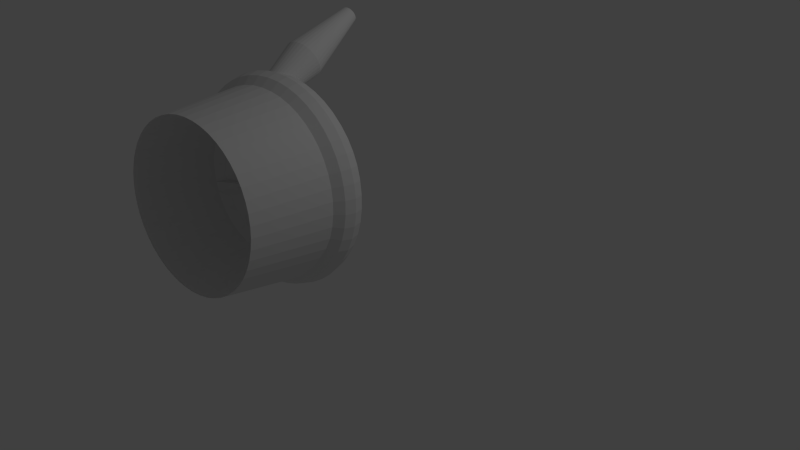 # Source: TestModell.blend  (saved by Blender 2.76.0; exported with 4.5.12 LTS)
import bpy
from mathutils import Matrix  # noqa: F401  (used for matrix-valued properties, if any)

bpy.ops.wm.read_factory_settings(use_empty=True)
scene = bpy.context.scene
scene.name = 'Scene'

# ---- collections
col_collection_1 = bpy.data.collections.new('Collection 1'); scene.collection.children.link(col_collection_1)

# ---- world
world_world = bpy.data.worlds.new('World'); scene.world = world_world
world_world.color = (0.05088, 0.05088, 0.05088)
world_world.use_sun_shadow = False
world_world.sun_shadow_jitter_overblur = 0.0
world_world.cycles.sampling_method = 'MANUAL'
world_world.cycles.sample_map_resolution = 256

# ---- cameras
cam_camera = bpy.data.cameras.new('Camera')
cam_camera.clip_end = 100.0
cam_camera.lens = 35.0
cam_camera.sensor_width = 32.0
cam_camera.sensor_height = 18.0
cam_camera.ortho_scale = 7.314
cam_camera.dof.focus_distance = 0.0
cam_camera.dof.aperture_fstop = 128.0

# ---- lights
light_lamp = bpy.data.lights.new('Lamp', 'POINT')
light_lamp.transmission_factor = 0.0
light_lamp.cutoff_distance = 30.0
light_lamp.energy = 100.0
light_lamp.shadow_buffer_clip_start = 1.001
light_lamp.shadow_soft_size = 0.1
light_lamp.shadow_maximum_resolution = 0.006
light_lamp.use_absolute_resolution = True
light_lamp.cycles.use_multiple_importance_sampling = False

# ---- meshes
me_torus = bpy.data.meshes.new('Torus')
me_torus.from_pydata([(1.25, 0.0, 0.0), (1.217, 0.0, 0.125), (1.125, 0.0, 0.2165), (1.0, 0.0, 1.229), (0.875, 0.0, 0.2165), (0.7835, 0.0, 0.125), (0.4354, 1.062e-09, 0.001048), (0.7835, 0.0, -0.125), (0.875, 0.0, -0.2165), (1.001, 0.0, -0.3222), (1.125, 0.0, -0.2165), (1.217, 0.0, -0.125), (1.239, 0.1632, 0.0), (1.206, 0.1588, 0.125), (1.115, 0.1468, 0.2165), (0.9914, 0.1305, 1.229), (0.8675, 0.1142, 0.2165), (0.7768, 0.1023, 0.125), (0.4316, 0.05769, 0.001048), (0.7768, 0.1023, -0.125), (0.8675, 0.1142, -0.2165), (0.9922, 0.1306, -0.3222), (1.115, 0.1468, -0.2165), (1.206, 0.1588, -0.125), (1.207, 0.3235, 0.0), (1.175, 0.3149, 0.125), (1.087, 0.2912, 0.2165), (0.9659, 0.2588, 1.229), (0.8452, 0.2265, 0.2165), (0.7568, 0.2028, 0.125), (0.4203, 0.1144, 0.001048), (0.7568, 0.2028, -0.125), (0.8452, 0.2265, -0.2165), (0.9667, 0.259, -0.3222), (1.087, 0.2912, -0.2165), (1.175, 0.3149, -0.125), (1.155, 0.4784, 0.0), (1.124, 0.4655, 0.125), (1.039, 0.4305, 0.2165), (0.9239, 0.3827, 1.229), (0.8084, 0.3348, 0.2165), (0.7239, 0.2998, 0.125), (0.4018, 0.1691, 0.001048), (0.7239, 0.2998, -0.125), (0.8084, 0.3348, -0.2165), (0.9246, 0.383, -0.3222), (1.039, 0.4305, -0.2165), (1.124, 0.4655, -0.125), (1.083, 0.625, 0.0), (1.054, 0.6083, 0.125), (0.9743, 0.5625, 0.2165), (0.866, 0.5, 1.229), (0.7578, 0.4375, 0.2165), (0.6785, 0.3917, 0.125), (0.3762, 0.221, 0.001048), (0.6785, 0.3917, -0.125), (0.7578, 0.4375, -0.2165), (0.8667, 0.5004, -0.3222), (0.9743, 0.5625, -0.2165), (1.054, 0.6083, -0.125), (0.9917, 0.761, 0.0), (0.9651, 0.7406, 0.125), (0.8925, 0.6849, 0.2165), (0.7934, 0.6088, 1.229), (0.6942, 0.5327, 0.2165), (0.6216, 0.477, 0.125), (0.3441, 0.269, 0.001048), (0.6216, 0.477, -0.125), (0.6942, 0.5327, -0.2165), (0.794, 0.6092, -0.3222), (0.8925, 0.6849, -0.2165), (0.9651, 0.7406, -0.125), (0.8839, 0.8839, 0.0), (0.8602, 0.8602, 0.125), (0.7955, 0.7955, 0.2165), (0.7071, 0.7071, 1.229), (0.6187, 0.6187, 0.2165), (0.554, 0.554, 0.125), (0.3059, 0.3125, 0.001048), (0.554, 0.554, -0.125), (0.6187, 0.6187, -0.2165), (0.7077, 0.7077, -0.3222), (0.7955, 0.7955, -0.2165), (0.8602, 0.8602, -0.125), (0.761, 0.9917, 0.0), (0.7406, 0.9651, 0.125), (0.6849, 0.8925, 0.2165), (0.6088, 0.7934, 1.229), (0.5327, 0.6942, 0.2165), (0.477, 0.6216, 0.125), (0.2625, 0.3506, 0.001048), (0.477, 0.6216, -0.125), (0.5327, 0.6942, -0.2165), (0.6092, 0.794, -0.3222), (0.6849, 0.8925, -0.2165), (0.7406, 0.9651, -0.125), (0.625, 1.083, 0.0), (0.6083, 1.054, 0.125), (0.5625, 0.9743, 0.2165), (0.5, 0.866, 1.229), (0.4375, 0.7578, 0.2165), (0.3917, 0.6785, 0.125), (0.2144, 0.3827, 0.001048), (0.3917, 0.6785, -0.125), (0.4375, 0.7578, -0.2165), (0.5004, 0.8667, -0.3222), (0.5625, 0.9743, -0.2165), (0.6083, 1.054, -0.125), (0.4784, 1.155, 0.0), (0.4655, 1.124, 0.125), (0.4305, 1.039, 0.2165), (0.3827, 0.9239, 1.229), (0.3348, 0.8084, 0.2165), (0.2998, 0.7239, 0.125), (0.1626, 0.4083, 0.001048), (0.2998, 0.7239, -0.125), (0.3348, 0.8084, -0.2165), (0.383, 0.9246, -0.3222), (0.4305, 1.039, -0.2165), (0.4655, 1.124, -0.125), (0.3235, 1.207, 0.0), (0.3149, 1.175, 0.125), (0.2912, 1.087, 0.2165), (0.2588, 0.9659, 1.229), (0.2265, 0.8452, 0.2165), (0.2028, 0.7568, 0.125), (0.1078, 0.4269, 0.001048), (0.2028, 0.7568, -0.125), (0.2265, 0.8452, -0.2165), (0.259, 0.9667, -0.3222), (0.2912, 1.087, -0.2165), (0.3149, 1.175, -0.125), (0.1632, 1.239, 0.0), (0.1588, 1.206, 0.125), (0.1468, 1.115, 0.2165), (0.1305, 0.9914, 1.229), (0.1142, 0.8675, 0.2165), (0.1023, 0.7768, 0.125), (0.05112, 0.4382, 0.001048), (0.1023, 0.7768, -0.125), (0.1142, 0.8675, -0.2165), (0.1306, 0.9922, -0.3222), (0.1468, 1.115, -0.2165), (0.1588, 1.206, -0.125), (5.96e-08, 1.25, 0.0), (1.192e-07, 1.217, 0.125), (1.192e-07, 1.125, 0.2165), (8.941e-08, 1.0, 1.229), (8.941e-08, 0.875, 0.2165), (5.96e-08, 0.7835, 0.125), (-0.006567, 0.442, 0.001048), (5.96e-08, 0.7835, -0.125), (8.941e-08, 0.875, -0.2165), (9.149e-08, 1.001, -0.3222), (1.192e-07, 1.125, -0.2165), (1.192e-07, 1.217, -0.125), (-0.1632, 1.239, 0.0), (-0.1588, 1.206, 0.125), (-0.1468, 1.115, 0.2165), (-0.1305, 0.9914, 1.229), (-0.1142, 0.8675, 0.2165), (-0.1023, 0.7768, 0.125), (-0.06425, 0.4382, 0.001048), (-0.1023, 0.7768, -0.125), (-0.1142, 0.8675, -0.2165), (-0.1306, 0.9922, -0.3222), (-0.1468, 1.115, -0.2165), (-0.1588, 1.206, -0.125), (-0.3235, 1.207, 0.0), (-0.3149, 1.175, 0.125), (-0.2912, 1.087, 0.2165), (-0.2588, 0.9659, 1.229), (-0.2265, 0.8452, 0.2165), (-0.2028, 0.7568, 0.125), (-0.121, 0.4269, 0.001048), (-0.2028, 0.7568, -0.125), (-0.2265, 0.8452, -0.2165), (-0.259, 0.9667, -0.3222), (-0.2912, 1.087, -0.2165), (-0.3149, 1.175, -0.125), (-0.4784, 1.155, 0.0), (-0.4655, 1.124, 0.125), (-0.4305, 1.039, 0.2165), (-0.3827, 0.9239, 1.229), (-0.3348, 0.8084, 0.2165), (-0.2998, 0.7239, 0.125), (-0.1757, 0.4083, 0.001048), (-0.2998, 0.7239, -0.125), (-0.3348, 0.8084, -0.2165), (-0.383, 0.9246, -0.3222), (-0.4305, 1.039, -0.2165), (-0.4655, 1.124, -0.125), (-0.625, 1.083, 0.0), (-0.6083, 1.054, 0.125), (-0.5625, 0.9743, 0.2165), (-0.5, 0.866, 1.229), (-0.4375, 0.7578, 0.2165), (-0.3917, 0.6785, 0.125), (-0.2275, 0.3827, 0.001048), (-0.3917, 0.6785, -0.125), (-0.4375, 0.7578, -0.2165), (-0.5004, 0.8667, -0.3222), (-0.5625, 0.9743, -0.2165), (-0.6083, 1.054, -0.125), (-0.761, 0.9917, 0.0), (-0.7406, 0.9651, 0.125), (-0.6849, 0.8925, 0.2165), (-0.6088, 0.7934, 1.229), (-0.5327, 0.6942, 0.2165), (-0.477, 0.6216, 0.125), (-0.2756, 0.3506, 0.001048), (-0.477, 0.6216, -0.125), (-0.5327, 0.6942, -0.2165), (-0.6092, 0.794, -0.3222), (-0.6849, 0.8925, -0.2165), (-0.7406, 0.9651, -0.125), (-0.8839, 0.8839, 0.0), (-0.8602, 0.8602, 0.125), (-0.7955, 0.7955, 0.2165), (-0.7071, 0.7071, 1.229), (-0.6187, 0.6187, 0.2165), (-0.554, 0.554, 0.125), (-0.3191, 0.3125, 0.001048), (-0.554, 0.554, -0.125), (-0.6187, 0.6187, -0.2165), (-0.7077, 0.7077, -0.3222), (-0.7955, 0.7955, -0.2165), (-0.8602, 0.8602, -0.125), (-0.9917, 0.761, 0.0), (-0.9651, 0.7406, 0.125), (-0.8925, 0.6849, 0.2165), (-0.7934, 0.6088, 1.229), (-0.6942, 0.5327, 0.2165), (-0.6216, 0.477, 0.125), (-0.3572, 0.269, 0.001048), (-0.6216, 0.477, -0.125), (-0.6942, 0.5327, -0.2165), (-0.794, 0.6092, -0.3222), (-0.8925, 0.6849, -0.2165), (-0.9651, 0.7406, -0.125), (-1.083, 0.625, 0.0), (-1.054, 0.6083, 0.125), (-0.9743, 0.5625, 0.2165), (-0.866, 0.5, 1.229), (-0.7578, 0.4375, 0.2165), (-0.6785, 0.3917, 0.125), (-0.3893, 0.221, 0.001048), (-0.6785, 0.3917, -0.125), (-0.7578, 0.4375, -0.2165), (-0.8667, 0.5004, -0.3222), (-0.9743, 0.5625, -0.2165), (-1.054, 0.6083, -0.125), (-1.155, 0.4784, 0.0), (-1.124, 0.4655, 0.125), (-1.039, 0.4305, 0.2165), (-0.9239, 0.3827, 1.229), (-0.8084, 0.3348, 0.2165), (-0.7239, 0.2998, 0.125), (-0.4149, 0.1691, 0.001048), (-0.7239, 0.2998, -0.125), (-0.8084, 0.3348, -0.2165), (-0.9246, 0.383, -0.3222), (-1.039, 0.4305, -0.2165), (-1.124, 0.4655, -0.125), (-1.207, 0.3235, 0.0), (-1.175, 0.3149, 0.125), (-1.087, 0.2912, 0.2165), (-0.9659, 0.2588, 1.229), (-0.8452, 0.2265, 0.2165), (-0.7568, 0.2028, 0.125), (-0.4335, 0.1144, 0.001048), (-0.7568, 0.2028, -0.125), (-0.8452, 0.2265, -0.2165), (-0.9667, 0.259, -0.3222), (-1.087, 0.2912, -0.2165), (-1.175, 0.3149, -0.125), (-1.239, 0.1632, 0.0), (-1.206, 0.1588, 0.125), (-1.115, 0.1468, 0.2165), (-0.9914, 0.1305, 1.229), (-0.8675, 0.1142, 0.2165), (-0.7768, 0.1023, 0.125), (-0.4447, 0.05769, 0.001048), (-0.7768, 0.1023, -0.125), (-0.8675, 0.1142, -0.2165), (-0.9922, 0.1306, -0.3222), (-1.115, 0.1468, -0.2165), (-1.206, 0.1588, -0.125), (-1.25, 1.093e-07, 0.0), (-1.217, 1.064e-07, 0.125), (-1.125, 9.835e-08, 0.2165), (-1.0, 8.742e-08, 1.229), (-0.875, 7.649e-08, 0.2165), (-0.4683, 4.142e-08, 0.07471), (-0.4485, 3.97e-08, 0.001048), (-0.7835, 6.85e-08, -0.125), (-0.875, 7.649e-08, -0.2165), (-1.001, 8.744e-08, -0.3222), (-1.125, 9.835e-08, -0.2165), (-1.217, 1.064e-07, -0.125), (-1.239, -0.1632, 0.0), (-1.206, -0.1588, 0.125), (-1.115, -0.1468, 0.2165), (-0.9914, -0.1305, 1.229), (-0.8675, -0.1142, 0.2165), (-0.7768, -0.1023, 0.125), (-0.4447, -0.05769, 0.001048), (-0.7768, -0.1023, -0.125), (-0.8675, -0.1142, -0.2165), (-0.9922, -0.1306, -0.3222), (-1.115, -0.1468, -0.2165), (-1.206, -0.1588, -0.125), (-1.207, -0.3235, 0.0), (-1.175, -0.3149, 0.125), (-1.087, -0.2912, 0.2165), (-0.9659, -0.2588, 1.229), (-0.8452, -0.2265, 0.2165), (-0.7568, -0.2028, 0.125), (-0.4335, -0.1144, 0.001048), (-0.7568, -0.2028, -0.125), (-0.8452, -0.2265, -0.2165), (-0.9667, -0.259, -0.3222), (-1.087, -0.2912, -0.2165), (-1.175, -0.3149, -0.125), (-1.155, -0.4784, 0.0), (-1.124, -0.4655, 0.125), (-1.039, -0.4305, 0.2165), (-0.9239, -0.3827, 1.229), (-0.8084, -0.3348, 0.2165), (-0.7239, -0.2998, 0.125), (-0.4149, -0.1691, 0.001048), (-0.7239, -0.2998, -0.125), (-0.8084, -0.3348, -0.2165), (-0.9246, -0.383, -0.3222), (-1.039, -0.4305, -0.2165), (-1.124, -0.4655, -0.125), (-1.083, -0.625, 0.0), (-1.054, -0.6083, 0.125), (-0.9743, -0.5625, 0.2165), (-0.866, -0.5, 1.229), (-0.7578, -0.4375, 0.2165), (-0.6785, -0.3917, 0.125), (-0.3893, -0.221, 0.001048), (-0.6785, -0.3917, -0.125), (-0.7578, -0.4375, -0.2165), (-0.8667, -0.5004, -0.3222), (-0.9743, -0.5625, -0.2165), (-1.054, -0.6083, -0.125), (-0.9917, -0.761, 0.0), (-0.9651, -0.7406, 0.125), (-0.8925, -0.6849, 0.2165), (-0.7934, -0.6088, 1.229), (-0.6942, -0.5327, 0.2165), (-0.6216, -0.477, 0.125), (-0.3572, -0.269, 0.001048), (-0.6216, -0.477, -0.125), (-0.6942, -0.5327, -0.2165), (-0.794, -0.6092, -0.3222), (-0.8925, -0.6849, -0.2165), (-0.9651, -0.7406, -0.125), (-0.8839, -0.8839, 0.0), (-0.8602, -0.8602, 0.125), (-0.7955, -0.7955, 0.2165), (-0.7071, -0.7071, 1.229), (-0.6187, -0.6187, 0.2165), (-0.554, -0.554, 0.125), (-0.3191, -0.3125, 0.001048), (-0.554, -0.554, -0.125), (-0.6187, -0.6187, -0.2165), (-0.7077, -0.7077, -0.3222), (-0.7955, -0.7955, -0.2165), (-0.8602, -0.8602, -0.125), (-0.761, -0.9917, 0.0), (-0.7406, -0.9651, 0.125), (-0.6849, -0.8925, 0.2165), (-0.6088, -0.7934, 1.229), (-0.5327, -0.6942, 0.2165), (-0.477, -0.6216, 0.125), (-0.2756, -0.3506, 0.001048), (-0.477, -0.6216, -0.125), (-0.5327, -0.6942, -0.2165), (-0.6092, -0.794, -0.3222), (-0.6849, -0.8925, -0.2165), (-0.7406, -0.9651, -0.125), (-0.625, -1.083, 0.0), (-0.6083, -1.054, 0.125), (-0.5625, -0.9743, 0.2165), (-0.5, -0.866, 1.229), (-0.4375, -0.7578, 0.2165), (-0.3917, -0.6785, 0.125), (-0.2275, -0.3827, 0.001048), (-0.3917, -0.6785, -0.125), (-0.4375, -0.7578, -0.2165), (-0.5004, -0.8667, -0.3222), (-0.5625, -0.9743, -0.2165), (-0.6083, -1.054, -0.125), (-0.4784, -1.155, 0.0), (-0.4655, -1.124, 0.125), (-0.4305, -1.039, 0.2165), (-0.3827, -0.9239, 1.229), (-0.3348, -0.8084, 0.2165), (-0.2998, -0.7239, 0.125), (-0.1757, -0.4083, 0.001048), (-0.2998, -0.7239, -0.125), (-0.3348, -0.8084, -0.2165), (-0.383, -0.9246, -0.3222), (-0.4305, -1.039, -0.2165), (-0.4655, -1.124, -0.125), (-0.3235, -1.207, 0.0), (-0.3149, -1.175, 0.125), (-0.2912, -1.087, 0.2165), (-0.2588, -0.9659, 1.229), (-0.2265, -0.8452, 0.2165), (-0.2028, -0.7568, 0.125), (-0.121, -0.4269, 0.001048), (-0.2028, -0.7568, -0.125), (-0.2265, -0.8452, -0.2165), (-0.259, -0.9667, -0.3222), (-0.2912, -1.087, -0.2165), (-0.3149, -1.175, -0.125), (-0.1632, -1.239, 0.0), (-0.1588, -1.206, 0.125), (-0.1468, -1.115, 0.2165), (-0.1305, -0.9914, 1.229), (-0.1142, -0.8675, 0.2165), (-0.1023, -0.7768, 0.125), (-0.06426, -0.4382, 0.001048), (-0.1023, -0.7768, -0.125), (-0.1142, -0.8675, -0.2165), (-0.1306, -0.9922, -0.3222), (-0.1468, -1.115, -0.2165), (-0.1588, -1.206, -0.125), (5.96e-08, -1.25, 0.0), (1.192e-07, -1.217, 0.125), (1.192e-07, -1.125, 0.2165), (8.941e-08, -1.0, 1.229), (8.941e-08, -0.875, 0.2165), (5.96e-08, -0.7835, 0.125), (-0.006567, -0.442, 0.001048), (5.96e-08, -0.7835, -0.125), (8.941e-08, -0.875, -0.2165), (8.726e-08, -1.001, -0.3222), (1.192e-07, -1.125, -0.2165), (1.192e-07, -1.217, -0.125), (0.1632, -1.239, 0.0), (0.1588, -1.206, 0.125), (0.1468, -1.115, 0.2165), (0.1305, -0.9914, 1.229), (0.1142, -0.8675, 0.2165), (0.1023, -0.7768, 0.125), (0.05112, -0.4382, 0.001048), (0.1023, -0.7768, -0.125), (0.1142, -0.8675, -0.2165), (0.1306, -0.9922, -0.3222), (0.1468, -1.115, -0.2165), (0.1588, -1.206, -0.125), (0.3235, -1.207, 0.0), (0.3149, -1.175, 0.125), (0.2912, -1.087, 0.2165), (0.2588, -0.9659, 1.229), (0.2265, -0.8452, 0.2165), (0.2028, -0.7568, 0.125), (0.1078, -0.4269, 0.001048), (0.2028, -0.7568, -0.125), (0.2265, -0.8452, -0.2165), (0.259, -0.9667, -0.3222), (0.2912, -1.087, -0.2165), (0.3149, -1.175, -0.125), (0.4784, -1.155, 0.0), (0.4655, -1.124, 0.125), (0.4305, -1.039, 0.2165), (0.3827, -0.9239, 1.229), (0.3348, -0.8084, 0.2165), (0.2998, -0.7239, 0.125), (0.1626, -0.4083, 0.001048), (0.2998, -0.7239, -0.125), (0.3348, -0.8084, -0.2165), (0.383, -0.9246, -0.3222), (0.4305, -1.039, -0.2165), (0.4655, -1.124, -0.125), (0.625, -1.083, 0.0), (0.6083, -1.054, 0.125), (0.5625, -0.9743, 0.2165), (0.5, -0.866, 1.229), (0.4375, -0.7578, 0.2165), (0.3917, -0.6785, 0.125), (0.2144, -0.3827, 0.001048), (0.3917, -0.6785, -0.125), (0.4375, -0.7578, -0.2165), (0.5004, -0.8667, -0.3222), (0.5625, -0.9743, -0.2165), (0.6083, -1.054, -0.125), (0.761, -0.9917, 0.0), (0.7406, -0.9651, 0.125), (0.6849, -0.8925, 0.2165), (0.6088, -0.7934, 1.229), (0.5327, -0.6942, 0.2165), (0.477, -0.6216, 0.125), (0.2625, -0.3506, 0.001048), (0.477, -0.6216, -0.125), (0.5327, -0.6942, -0.2165), (0.6092, -0.794, -0.3222), (0.6849, -0.8925, -0.2165), (0.7406, -0.9651, -0.125), (0.8839, -0.8839, 0.0), (0.8602, -0.8602, 0.125), (0.7955, -0.7955, 0.2165), (0.7071, -0.7071, 1.229), (0.6187, -0.6187, 0.2165), (0.554, -0.554, 0.125), (0.3059, -0.3125, 0.001048), (0.554, -0.554, -0.125), (0.6187, -0.6187, -0.2165), (0.7077, -0.7077, -0.3222), (0.7955, -0.7955, -0.2165), (0.8602, -0.8602, -0.125), (0.9917, -0.761, 0.0), (0.9651, -0.7406, 0.125), (0.8925, -0.6849, 0.2165), (0.7934, -0.6088, 1.229), (0.6942, -0.5327, 0.2165), (0.6216, -0.477, 0.125), (0.3441, -0.269, 0.001048), (0.6216, -0.477, -0.125), (0.6942, -0.5327, -0.2165), (0.794, -0.6092, -0.3222), (0.8925, -0.6849, -0.2165), (0.9651, -0.7406, -0.125), (1.083, -0.625, 0.0), (1.054, -0.6083, 0.125), (0.9743, -0.5625, 0.2165), (0.866, -0.5, 1.229), (0.7578, -0.4375, 0.2165), (0.6785, -0.3917, 0.125), (0.3762, -0.221, 0.001048), (0.6785, -0.3917, -0.125), (0.7578, -0.4375, -0.2165), (0.8667, -0.5004, -0.3222), (0.9743, -0.5625, -0.2165), (1.054, -0.6083, -0.125), (1.155, -0.4784, 0.0), (1.124, -0.4655, 0.125), (1.039, -0.4305, 0.2165), (0.9239, -0.3827, 1.229), (0.8084, -0.3348, 0.2165), (0.7239, -0.2998, 0.125), (0.4018, -0.1691, 0.001048), (0.7239, -0.2998, -0.125), (0.8084, -0.3348, -0.2165), (0.9246, -0.383, -0.3222), (1.039, -0.4305, -0.2165), (1.124, -0.4655, -0.125), (1.207, -0.3235, 0.0), (1.175, -0.3149, 0.125), (1.087, -0.2912, 0.2165), (0.9659, -0.2588, 1.229), (0.8452, -0.2265, 0.2165), (0.7568, -0.2028, 0.125), (0.4203, -0.1144, 0.001048), (0.7568, -0.2028, -0.125), (0.8452, -0.2265, -0.2165), (0.9667, -0.259, -0.3222), (1.087, -0.2912, -0.2165), (1.175, -0.3149, -0.125), (1.239, -0.1632, 0.0), (1.206, -0.1588, 0.125), (1.115, -0.1468, 0.2165), (0.9914, -0.1305, 1.229), (0.8675, -0.1142, 0.2165), (0.7768, -0.1023, 0.125), (0.4316, -0.05769, 0.001048), (0.7768, -0.1023, -0.125), (0.8675, -0.1142, -0.2165), (0.9922, -0.1306, -0.3222), (1.115, -0.1468, -0.2165), (1.206, -0.1588, -0.125), (0.3356, 0.9366, 0.3095), (0.5309, 1.72, -1.23), (0.3175, 0.9426, 0.3102), (0.5124, 1.726, -1.229), (0.2987, 0.9454, 0.3092), (0.4932, 1.729, -1.23), (0.2798, 0.9449, 0.3066), (0.474, 1.728, -1.233), (0.2616, 0.941, 0.3023), (0.4555, 1.724, -1.238), (0.2447, 0.934, 0.2966), (0.4383, 1.717, -1.243), (0.23, 0.924, 0.2897), (0.4233, 1.707, -1.25), (0.2178, 0.9116, 0.2819), (0.4109, 1.694, -1.258), (0.2087, 0.8971, 0.2734), (0.4017, 1.68, -1.267), (0.203, 0.8811, 0.2645), (0.3959, 1.663, -1.276), (0.201, 0.8643, 0.2557), (0.3938, 1.646, -1.285), (0.2027, 0.8473, 0.2473), (0.3955, 1.629, -1.294), (0.208, 0.8306, 0.2396), (0.401, 1.612, -1.301), (0.2168, 0.8151, 0.2328), (0.4099, 1.596, -1.308), (0.2287, 0.8012, 0.2272), (0.4221, 1.582, -1.314), (0.2433, 0.7896, 0.2232), (0.4369, 1.57, -1.318), (0.26, 0.7806, 0.2207), (0.4538, 1.561, -1.321), (0.2781, 0.7745, 0.2199), (0.4723, 1.555, -1.321), (0.2969, 0.7718, 0.2209), (0.4915, 1.552, -1.32), (0.3158, 0.7723, 0.2236), (0.5107, 1.553, -1.318), (0.334, 0.7762, 0.2278), (0.5292, 1.557, -1.313), (0.3509, 0.7832, 0.2335), (0.5463, 1.564, -1.308), (0.3656, 0.7932, 0.2404), (0.5614, 1.574, -1.301), (0.3778, 0.8056, 0.2483), (0.5738, 1.586, -1.293), (0.3869, 0.8201, 0.2568), (0.583, 1.601, -1.284), (0.3926, 0.8361, 0.2656), (0.5888, 1.617, -1.275), (0.3946, 0.8529, 0.2744), (0.5909, 1.635, -1.266), (0.3929, 0.8699, 0.2828), (0.5891, 1.652, -1.257), (0.3876, 0.8865, 0.2906), (0.5837, 1.669, -1.249), (0.3788, 0.9021, 0.2974), (0.5747, 1.685, -1.243), (0.3669, 0.916, 0.3029), (0.5626, 1.699, -1.237), (0.3523, 0.9276, 0.307), (0.5478, 1.711, -1.233), (0.1867, 1.519, -2.336), (0.1818, 1.523, -2.337), (-0.03276, 1.666, -2.452), (-0.04533, 1.667, -2.481), (0.4864, 1.435, -0.3866), (0.4421, 1.45, -0.3847), (0.3959, 1.457, -0.3871), (0.3497, 1.456, -0.3936), (0.3051, 1.446, -0.404), (0.264, 1.429, -0.418), (0.2278, 1.405, -0.4349), (0.198, 1.374, -0.4541), (0.1758, 1.339, -0.4749), (0.1619, 1.3, -0.4965), (0.1569, 1.258, -0.518), (0.1611, 1.217, -0.5386), (0.1742, 1.176, -0.5576), (0.1957, 1.138, -0.5742), (0.2248, 1.104, -0.5877), (0.2604, 1.076, -0.5977), (0.3012, 1.053, -0.6038), (0.3455, 1.039, -0.6056), (0.3917, 1.032, -0.6033), (0.4379, 1.033, -0.5967), (0.4825, 1.043, -0.5863), (0.5236, 1.06, -0.5724), (0.5598, 1.084, -0.5555), (0.5896, 1.115, -0.5362), (0.6118, 1.15, -0.5154), (0.6257, 1.189, -0.4939), (0.6307, 1.23, -0.4723), (0.6265, 1.272, -0.4517), (0.6135, 1.313, -0.4327), (0.5919, 1.351, -0.4161), (0.5628, 1.385, -0.4026), (0.5272, 1.413, -0.3926)], [(615, 640), (640, 641), (641, 642), (642, 643)], [(0, 12, 13, 1), (1, 13, 14, 2), (2, 14, 15, 3), (3, 15, 16, 4), (4, 16, 17, 5), (5, 17, 18, 6), (6, 18, 19, 7), (7, 19, 20, 8), (8, 20, 21, 9), (9, 21, 22, 10), (10, 22, 23, 11), (0, 11, 23, 12), (12, 24, 25, 13), (13, 25, 26, 14), (14, 26, 27, 15), (15, 27, 28, 16), (16, 28, 29, 17), (17, 29, 30, 18), (18, 30, 31, 19), (19, 31, 32, 20), (20, 32, 33, 21), (21, 33, 34, 22), (22, 34, 35, 23), (23, 35, 24, 12), (24, 36, 37, 25), (25, 37, 38, 26), (26, 38, 39, 27), (27, 39, 40, 28), (28, 40, 41, 29), (29, 41, 42, 30), (30, 42, 43, 31), (31, 43, 44, 32), (32, 44, 45, 33), (33, 45, 46, 34), (34, 46, 47, 35), (35, 47, 36, 24), (36, 48, 49, 37), (37, 49, 50, 38), (38, 50, 51, 39), (39, 51, 52, 40), (40, 52, 53, 41), (41, 53, 54, 42), (42, 54, 55, 43), (43, 55, 56, 44), (44, 56, 57, 45), (45, 57, 58, 46), (46, 58, 59, 47), (47, 59, 48, 36), (48, 60, 61, 49), (49, 61, 62, 50), (50, 62, 63, 51), (51, 63, 64, 52), (52, 64, 65, 53), (53, 65, 66, 54), (54, 66, 67, 55), (55, 67, 68, 56), (56, 68, 69, 57), (57, 69, 70, 58), (58, 70, 71, 59), (59, 71, 60, 48), (60, 72, 73, 61), (61, 73, 74, 62), (62, 74, 75, 63), (63, 75, 76, 64), (64, 76, 77, 65), (65, 77, 78, 66), (66, 78, 79, 67), (67, 79, 80, 68), (68, 80, 81, 69), (69, 81, 82, 70), (70, 82, 83, 71), (71, 83, 72, 60), (72, 84, 85, 73), (73, 85, 86, 74), (74, 86, 87, 75), (75, 87, 88, 76), (76, 88, 89, 77), (77, 89, 90, 78), (78, 90, 91, 79), (79, 91, 92, 80), (80, 92, 93, 81), (81, 93, 94, 82), (82, 94, 95, 83), (83, 95, 84, 72), (84, 96, 97, 85), (85, 97, 98, 86), (86, 98, 99, 87), (87, 99, 100, 88), (88, 100, 101, 89), (89, 101, 102, 90), (90, 102, 103, 91), (91, 103, 104, 92), (92, 104, 105, 93), (93, 105, 106, 94), (94, 106, 107, 95), (95, 107, 96, 84), (96, 108, 109, 97), (97, 109, 110, 98), (98, 110, 111, 99), (99, 111, 112, 100), (100, 112, 113, 101), (101, 113, 114, 102), (102, 114, 115, 103), (103, 115, 116, 104), (104, 116, 117, 105), (105, 117, 118, 106), (106, 118, 119, 107), (107, 119, 108, 96), (108, 120, 121, 109), (109, 121, 122, 110), (110, 122, 123, 111), (111, 123, 124, 112), (112, 124, 125, 113), (113, 125, 126, 114), (114, 126, 127, 115), (115, 127, 128, 116), (116, 128, 129, 117), (117, 129, 130, 118), (118, 130, 131, 119), (119, 131, 120, 108), (120, 132, 133, 121), (121, 133, 134, 122), (122, 134, 135, 123), (123, 135, 136, 124), (124, 136, 137, 125), (125, 137, 138, 126), (126, 138, 139, 127), (127, 139, 140, 128), (128, 140, 141, 129), (129, 141, 142, 130), (130, 142, 143, 131), (131, 143, 132, 120), (132, 144, 145, 133), (133, 145, 146, 134), (134, 146, 147, 135), (135, 147, 148, 136), (136, 148, 149, 137), (137, 149, 150, 138), (138, 150, 151, 139), (139, 151, 152, 140), (140, 152, 153, 141), (141, 153, 154, 142), (142, 154, 155, 143), (143, 155, 144, 132), (144, 156, 157, 145), (145, 157, 158, 146), (146, 158, 159, 147), (147, 159, 160, 148), (148, 160, 161, 149), (149, 161, 162, 150), (150, 162, 163, 151), (151, 163, 164, 152), (152, 164, 165, 153), (153, 165, 166, 154), (154, 166, 167, 155), (155, 167, 156, 144), (156, 168, 169, 157), (157, 169, 170, 158), (158, 170, 171, 159), (159, 171, 172, 160), (160, 172, 173, 161), (161, 173, 174, 162), (162, 174, 175, 163), (163, 175, 176, 164), (164, 176, 177, 165), (165, 177, 178, 166), (166, 178, 179, 167), (167, 179, 168, 156), (168, 180, 181, 169), (169, 181, 182, 170), (170, 182, 183, 171), (171, 183, 184, 172), (172, 184, 185, 173), (173, 185, 186, 174), (174, 186, 187, 175), (175, 187, 188, 176), (176, 188, 189, 177), (177, 189, 190, 178), (178, 190, 191, 179), (179, 191, 180, 168), (180, 192, 193, 181), (181, 193, 194, 182), (182, 194, 195, 183), (183, 195, 196, 184), (184, 196, 197, 185), (185, 197, 198, 186), (186, 198, 199, 187), (187, 199, 200, 188), (188, 200, 201, 189), (189, 201, 202, 190), (190, 202, 203, 191), (191, 203, 192, 180), (192, 204, 205, 193), (193, 205, 206, 194), (194, 206, 207, 195), (195, 207, 208, 196), (196, 208, 209, 197), (197, 209, 210, 198), (198, 210, 211, 199), (199, 211, 212, 200), (200, 212, 213, 201), (201, 213, 214, 202), (202, 214, 215, 203), (203, 215, 204, 192), (204, 216, 217, 205), (205, 217, 218, 206), (206, 218, 219, 207), (207, 219, 220, 208), (208, 220, 221, 209), (209, 221, 222, 210), (210, 222, 223, 211), (211, 223, 224, 212), (212, 224, 225, 213), (213, 225, 226, 214), (214, 226, 227, 215), (215, 227, 216, 204), (216, 228, 229, 217), (217, 229, 230, 218), (218, 230, 231, 219), (219, 231, 232, 220), (220, 232, 233, 221), (221, 233, 234, 222), (222, 234, 235, 223), (223, 235, 236, 224), (224, 236, 237, 225), (225, 237, 238, 226), (226, 238, 239, 227), (227, 239, 228, 216), (228, 240, 241, 229), (229, 241, 242, 230), (230, 242, 243, 231), (231, 243, 244, 232), (232, 244, 245, 233), (233, 245, 246, 234), (234, 246, 247, 235), (235, 247, 248, 236), (236, 248, 249, 237), (237, 249, 250, 238), (238, 250, 251, 239), (239, 251, 240, 228), (240, 252, 253, 241), (241, 253, 254, 242), (242, 254, 255, 243), (243, 255, 256, 244), (244, 256, 257, 245), (245, 257, 258, 246), (246, 258, 259, 247), (247, 259, 260, 248), (248, 260, 261, 249), (249, 261, 262, 250), (250, 262, 263, 251), (251, 263, 252, 240), (252, 264, 265, 253), (253, 265, 266, 254), (254, 266, 267, 255), (255, 267, 268, 256), (256, 268, 269, 257), (257, 269, 270, 258), (258, 270, 271, 259), (259, 271, 272, 260), (260, 272, 273, 261), (261, 273, 274, 262), (262, 274, 275, 263), (263, 275, 264, 252), (264, 276, 277, 265), (265, 277, 278, 266), (266, 278, 279, 267), (267, 279, 280, 268), (268, 280, 281, 269), (269, 281, 282, 270), (270, 282, 283, 271), (271, 283, 284, 272), (272, 284, 285, 273), (273, 285, 286, 274), (274, 286, 287, 275), (275, 287, 276, 264), (276, 288, 289, 277), (277, 289, 290, 278), (278, 290, 291, 279), (279, 291, 292, 280), (280, 292, 293, 281), (281, 293, 294, 282), (282, 294, 295, 283), (283, 295, 296, 284), (284, 296, 297, 285), (285, 297, 298, 286), (286, 298, 299, 287), (287, 299, 288, 276), (288, 300, 301, 289), (289, 301, 302, 290), (290, 302, 303, 291), (291, 303, 304, 292), (292, 304, 305, 293), (293, 305, 306, 294), (294, 306, 307, 295), (295, 307, 308, 296), (296, 308, 309, 297), (297, 309, 310, 298), (298, 310, 311, 299), (299, 311, 300, 288), (300, 312, 313, 301), (301, 313, 314, 302), (302, 314, 315, 303), (303, 315, 316, 304), (304, 316, 317, 305), (305, 317, 318, 306), (306, 318, 319, 307), (307, 319, 320, 308), (308, 320, 321, 309), (309, 321, 322, 310), (310, 322, 323, 311), (311, 323, 312, 300), (312, 324, 325, 313), (313, 325, 326, 314), (314, 326, 327, 315), (315, 327, 328, 316), (316, 328, 329, 317), (317, 329, 330, 318), (318, 330, 331, 319), (319, 331, 332, 320), (320, 332, 333, 321), (321, 333, 334, 322), (322, 334, 335, 323), (323, 335, 324, 312), (324, 336, 337, 325), (325, 337, 338, 326), (326, 338, 339, 327), (327, 339, 340, 328), (328, 340, 341, 329), (329, 341, 342, 330), (330, 342, 343, 331), (331, 343, 344, 332), (332, 344, 345, 333), (333, 345, 346, 334), (334, 346, 347, 335), (335, 347, 336, 324), (336, 348, 349, 337), (337, 349, 350, 338), (338, 350, 351, 339), (339, 351, 352, 340), (340, 352, 353, 341), (341, 353, 354, 342), (342, 354, 355, 343), (343, 355, 356, 344), (344, 356, 357, 345), (345, 357, 358, 346), (346, 358, 359, 347), (347, 359, 348, 336), (348, 360, 361, 349), (349, 361, 362, 350), (350, 362, 363, 351), (351, 363, 364, 352), (352, 364, 365, 353), (353, 365, 366, 354), (354, 366, 367, 355), (355, 367, 368, 356), (356, 368, 369, 357), (357, 369, 370, 358), (358, 370, 371, 359), (359, 371, 360, 348), (360, 372, 373, 361), (361, 373, 374, 362), (362, 374, 375, 363), (363, 375, 376, 364), (364, 376, 377, 365), (365, 377, 378, 366), (366, 378, 379, 367), (367, 379, 380, 368), (368, 380, 381, 369), (369, 381, 382, 370), (370, 382, 383, 371), (371, 383, 372, 360), (372, 384, 385, 373), (373, 385, 386, 374), (374, 386, 387, 375), (375, 387, 388, 376), (376, 388, 389, 377), (377, 389, 390, 378), (378, 390, 391, 379), (379, 391, 392, 380), (380, 392, 393, 381), (381, 393, 394, 382), (382, 394, 395, 383), (383, 395, 384, 372), (384, 396, 397, 385), (385, 397, 398, 386), (386, 398, 399, 387), (387, 399, 400, 388), (388, 400, 401, 389), (389, 401, 402, 390), (390, 402, 403, 391), (391, 403, 404, 392), (392, 404, 405, 393), (393, 405, 406, 394), (394, 406, 407, 395), (395, 407, 396, 384), (396, 408, 409, 397), (397, 409, 410, 398), (398, 410, 411, 399), (399, 411, 412, 400), (400, 412, 413, 401), (401, 413, 414, 402), (402, 414, 415, 403), (403, 415, 416, 404), (404, 416, 417, 405), (405, 417, 418, 406), (406, 418, 419, 407), (407, 419, 408, 396), (408, 420, 421, 409), (409, 421, 422, 410), (410, 422, 423, 411), (411, 423, 424, 412), (412, 424, 425, 413), (413, 425, 426, 414), (414, 426, 427, 415), (415, 427, 428, 416), (416, 428, 429, 417), (417, 429, 430, 418), (418, 430, 431, 419), (419, 431, 420, 408), (420, 432, 433, 421), (421, 433, 434, 422), (422, 434, 435, 423), (423, 435, 436, 424), (424, 436, 437, 425), (425, 437, 438, 426), (426, 438, 439, 427), (427, 439, 440, 428), (428, 440, 441, 429), (429, 441, 442, 430), (430, 442, 443, 431), (431, 443, 432, 420), (432, 444, 445, 433), (433, 445, 446, 434), (434, 446, 447, 435), (435, 447, 448, 436), (436, 448, 449, 437), (437, 449, 450, 438), (438, 450, 451, 439), (439, 451, 452, 440), (440, 452, 453, 441), (441, 453, 454, 442), (442, 454, 455, 443), (443, 455, 444, 432), (444, 456, 457, 445), (445, 457, 458, 446), (446, 458, 459, 447), (447, 459, 460, 448), (448, 460, 461, 449), (449, 461, 462, 450), (450, 462, 463, 451), (451, 463, 464, 452), (452, 464, 465, 453), (453, 465, 466, 454), (454, 466, 467, 455), (455, 467, 456, 444), (456, 468, 469, 457), (457, 469, 470, 458), (458, 470, 471, 459), (459, 471, 472, 460), (460, 472, 473, 461), (461, 473, 474, 462), (462, 474, 475, 463), (463, 475, 476, 464), (464, 476, 477, 465), (465, 477, 478, 466), (466, 478, 479, 467), (467, 479, 468, 456), (468, 480, 481, 469), (469, 481, 482, 470), (470, 482, 483, 471), (471, 483, 484, 472), (472, 484, 485, 473), (473, 485, 486, 474), (474, 486, 487, 475), (475, 487, 488, 476), (476, 488, 489, 477), (477, 489, 490, 478), (478, 490, 491, 479), (479, 491, 480, 468), (480, 492, 493, 481), (481, 493, 494, 482), (482, 494, 495, 483), (483, 495, 496, 484), (484, 496, 497, 485), (485, 497, 498, 486), (486, 498, 499, 487), (487, 499, 500, 488), (488, 500, 501, 489), (489, 501, 502, 490), (490, 502, 503, 491), (491, 503, 492, 480), (492, 504, 505, 493), (493, 505, 506, 494), (494, 506, 507, 495), (495, 507, 508, 496), (496, 508, 509, 497), (497, 509, 510, 498), (498, 510, 511, 499), (499, 511, 512, 500), (500, 512, 513, 501), (501, 513, 514, 502), (502, 514, 515, 503), (503, 515, 504, 492), (504, 516, 517, 505), (505, 517, 518, 506), (506, 518, 519, 507), (507, 519, 520, 508), (508, 520, 521, 509), (509, 521, 522, 510), (510, 522, 523, 511), (511, 523, 524, 512), (512, 524, 525, 513), (513, 525, 526, 514), (514, 526, 527, 515), (515, 527, 516, 504), (516, 528, 529, 517), (517, 529, 530, 518), (518, 530, 531, 519), (519, 531, 532, 520), (520, 532, 533, 521), (521, 533, 534, 522), (522, 534, 535, 523), (523, 535, 536, 524), (524, 536, 537, 525), (525, 537, 538, 526), (526, 538, 539, 527), (527, 539, 528, 516), (528, 540, 541, 529), (529, 541, 542, 530), (530, 542, 543, 531), (531, 543, 544, 532), (532, 544, 545, 533), (533, 545, 546, 534), (534, 546, 547, 535), (535, 547, 548, 536), (536, 548, 549, 537), (537, 549, 550, 538), (538, 550, 551, 539), (539, 551, 540, 528), (540, 552, 553, 541), (541, 553, 554, 542), (542, 554, 555, 543), (543, 555, 556, 544), (544, 556, 557, 545), (545, 557, 558, 546), (546, 558, 559, 547), (547, 559, 560, 548), (548, 560, 561, 549), (549, 561, 562, 550), (550, 562, 563, 551), (551, 563, 552, 540), (552, 564, 565, 553), (553, 565, 566, 554), (554, 566, 567, 555), (555, 567, 568, 556), (556, 568, 569, 557), (557, 569, 570, 558), (558, 570, 571, 559), (559, 571, 572, 560), (560, 572, 573, 561), (561, 573, 574, 562), (562, 574, 575, 563), (563, 575, 564, 552), (564, 0, 1, 565), (565, 1, 2, 566), (566, 2, 3, 567), (567, 3, 4, 568), (568, 4, 5, 569), (569, 5, 6, 570), (570, 6, 7, 571), (571, 7, 8, 572), (572, 8, 9, 573), (573, 9, 10, 574), (574, 10, 11, 575), (575, 11, 0, 564), (644, 577, 579, 645), (645, 579, 581, 646), (646, 581, 583, 647), (647, 583, 585, 648), (648, 585, 587, 649), (649, 587, 589, 650), (650, 589, 591, 651), (651, 591, 593, 652), (652, 593, 595, 653), (653, 595, 597, 654), (654, 597, 599, 655), (655, 599, 601, 656), (656, 601, 603, 657), (657, 603, 605, 658), (658, 605, 607, 659), (659, 607, 609, 660), (660, 609, 611, 661), (661, 611, 613, 662), (662, 613, 615, 663), (663, 615, 617, 664), (664, 617, 619, 665), (665, 619, 621, 666), (666, 621, 623, 667), (667, 623, 625, 668), (668, 625, 627, 669), (669, 627, 629, 670), (670, 629, 631, 671), (671, 631, 633, 672), (672, 633, 635, 673), (673, 635, 637, 674), (579, 577, 639, 637, 635, 633, 631, 629, 627, 625, 623, 621, 619, 617, 615, 613, 611, 609, 607, 605, 603, 601, 599, 597, 595, 593, 591, 589, 587, 585, 583, 581), (675, 639, 577, 644), (674, 637, 639, 675), (576, 578, 580, 582, 584, 586, 588, 590, 592, 594, 596, 598, 600, 602, 604, 606, 608, 610, 612, 614, 616, 618, 620, 622, 624, 626, 628, 630, 632, 634, 636, 638), (636, 674, 675, 638), (638, 675, 644, 576), (634, 673, 674, 636), (632, 672, 673, 634), (630, 671, 672, 632), (628, 670, 671, 630), (626, 669, 670, 628), (624, 668, 669, 626), (622, 667, 668, 624), (620, 666, 667, 622), (618, 665, 666, 620), (616, 664, 665, 618), (614, 663, 664, 616), (612, 662, 663, 614), (610, 661, 662, 612), (608, 660, 661, 610), (606, 659, 660, 608), (604, 658, 659, 606), (602, 657, 658, 604), (600, 656, 657, 602), (598, 655, 656, 600), (596, 654, 655, 598), (594, 653, 654, 596), (592, 652, 653, 594), (590, 651, 652, 592), (588, 650, 651, 590), (586, 649, 650, 588), (584, 648, 649, 586), (582, 647, 648, 584), (580, 646, 647, 582), (578, 645, 646, 580), (576, 644, 645, 578)])
me_torus.use_remesh_preserve_volume = False
me_torus.use_remesh_preserve_attributes = False
me_torus.use_mirror_vertex_groups = False
me_torus.update()

# ---- objects
ob_torus = bpy.data.objects.new('Torus', me_torus)
ob_lamp = bpy.data.objects.new('Lamp', light_lamp)
ob_camera = bpy.data.objects.new('Camera', cam_camera)

# ---- transforms, parenting, visibility, modifiers, constraints
ob_torus.location = (-0.214, -1.247, 1.359)
ob_torus.rotation_euler = (1.5, -0.3599, 0.1223)
ob_torus.lineart.crease_threshold = 0.0
ob_lamp.location = (4.076, 1.005, 5.904)
ob_lamp.rotation_euler = (0.6503, 0.05522, 1.866)
ob_lamp.lock_rotations_4d = False
ob_lamp.empty_display_type = 'ARROWS'
ob_lamp.color = (0.0, 0.0, 0.0, 0.0)
ob_lamp.lineart.crease_threshold = 0.0
ob_camera.location = (7.481, -6.508, 5.344)
ob_camera.rotation_euler = (1.109, 0.01082, 0.8149)
ob_camera.lock_rotations_4d = False
ob_camera.empty_display_type = 'ARROWS'
ob_camera.color = (0.0, 0.0, 0.0, 0.0)
ob_camera.display_type = 'WIRE'
ob_camera.lineart.crease_threshold = 0.0

# ---- collection membership
col_collection_1.objects.link(ob_torus)
col_collection_1.objects.link(ob_lamp)
col_collection_1.objects.link(ob_camera)

# ---- scene / render settings (as saved in the file)
scene.camera = ob_camera
scene.frame_start = 1; scene.frame_end = 250; scene.frame_set(1)
scene.render.engine = 'BLENDER_EEVEE_NEXT'
scene.render.resolution_percentage = 50
scene.render.dither_intensity = 0.0
scene.cycles.use_denoising = False
scene.cycles.samples = 10
scene.cycles.sampling_pattern = 'TABULATED_SOBOL'
scene.cycles.light_sampling_threshold = 0.0
scene.cycles.use_adaptive_sampling = False
scene.cycles.use_light_tree = False
scene.cycles.blur_glossy = 0.0
scene.cycles.pixel_filter_type = 'GAUSSIAN'
scene.cycles.sample_clamp_indirect = 0.0
scene.view_settings.view_transform = 'Standard'
bpy.context.view_layer.update()
